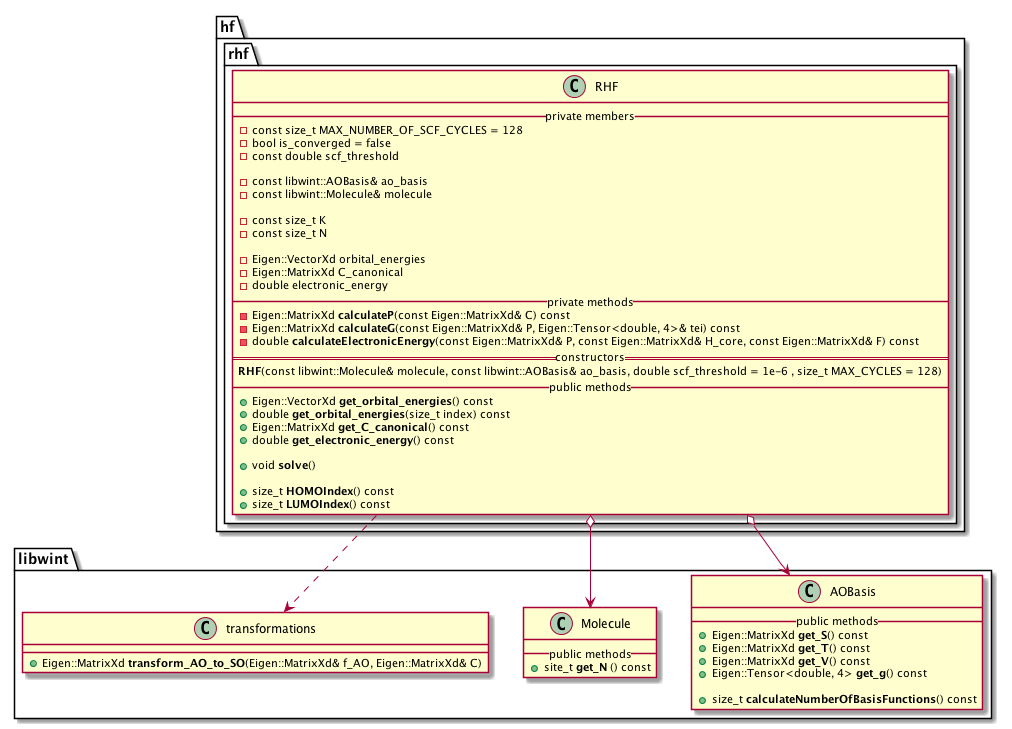

The diagram above was rendered by PlantUML. Its source (embedded in the PNG):
@startuml


namespace libwint {

    class AOBasis {
        __ public methods __
            + Eigen::MatrixXd **get_S**() const
            + Eigen::MatrixXd **get_T**() const
            + Eigen::MatrixXd **get_V**() const
            + Eigen::Tensor<double, 4> **get_g**() const

            + size_t **calculateNumberOfBasisFunctions**() const
    }


    class Molecule {
        __ public methods __
            + site_t **get_N** () const
    }


    class transformations {
        + Eigen::MatrixXd **transform_AO_to_SO**(Eigen::MatrixXd& f_AO, Eigen::MatrixXd& C)
    }

}


namespace hf {
    namespace rhf {

        class RHF {
            __ private members __
                - const size_t MAX_NUMBER_OF_SCF_CYCLES = 128
                - bool is_converged = false
                - const double scf_threshold

                - const libwint::AOBasis& ao_basis
                - const libwint::Molecule& molecule

                - const size_t K
                - const size_t N

                - Eigen::VectorXd orbital_energies
                - Eigen::MatrixXd C_canonical
                - double electronic_energy
            __ private methods __
                - Eigen::MatrixXd **calculateP**(const Eigen::MatrixXd& C) const
                - Eigen::MatrixXd **calculateG**(const Eigen::MatrixXd& P, Eigen::Tensor<double, 4>& tei) const
                - double **calculateElectronicEnergy**(const Eigen::MatrixXd& P, const Eigen::MatrixXd& H_core, const Eigen::MatrixXd& F) const
            == constructors ==
                **RHF**(const libwint::Molecule& molecule, const libwint::AOBasis& ao_basis, double scf_threshold = 1e-6 , size_t MAX_CYCLES = 128)
            __ public methods __
                + Eigen::VectorXd **get_orbital_energies**() const
                + double **get_orbital_energies**(size_t index) const
                + Eigen::MatrixXd **get_C_canonical**() const
                + double **get_electronic_energy**() const

                + void **solve**()

                + size_t **HOMOIndex**() const
                + size_t **LUMOIndex**() const
        }
    }
}



hf.rhf.RHF o--> libwint.AOBasis

hf.rhf.RHF o--> libwint.Molecule

hf.rhf.RHF ..> libwint.transformations

@enduml